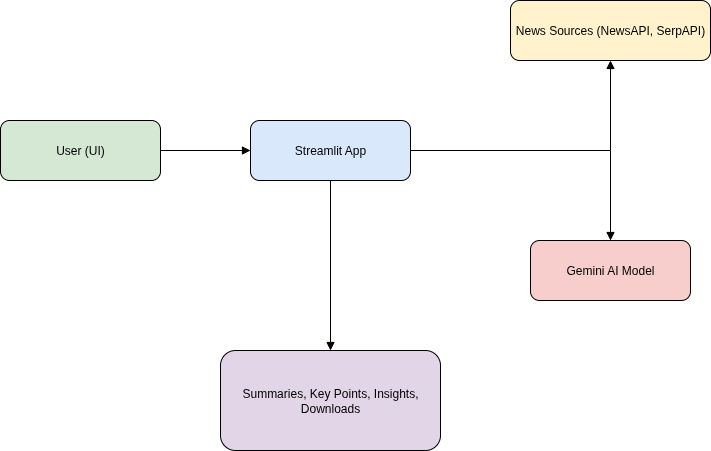

The diagram above was exported from draw.io. Its source (the exported page's mxGraphModel, read from the mxfile embedded in the PNG):
<mxGraphModel dx="1426" dy="777" grid="1" gridSize="10" guides="1" tooltips="1" connect="1" arrows="1" fold="1" page="1" pageScale="1" pageWidth="850" pageHeight="1100" math="0" shadow="0">
  <root>
    <mxCell id="0" />
    <mxCell id="1" parent="0" />
    <mxCell id="qx6MrYS5us3yksWoHVDX-1" value="User (UI)" style="rounded=1;whiteSpace=wrap;html=1;fillColor=#d5e8d4;" vertex="1" parent="1">
      <mxGeometry x="70" y="230" width="160" height="60" as="geometry" />
    </mxCell>
    <mxCell id="qx6MrYS5us3yksWoHVDX-2" value="Streamlit App" style="rounded=1;whiteSpace=wrap;html=1;fillColor=#dae8fc;" vertex="1" parent="1">
      <mxGeometry x="320" y="230" width="160" height="60" as="geometry" />
    </mxCell>
    <mxCell id="qx6MrYS5us3yksWoHVDX-3" value="News Sources (NewsAPI, SerpAPI)" style="rounded=1;whiteSpace=wrap;html=1;fillColor=#fff2cc;" vertex="1" parent="1">
      <mxGeometry x="580" y="110" width="200" height="60" as="geometry" />
    </mxCell>
    <mxCell id="qx6MrYS5us3yksWoHVDX-4" value="Gemini AI Model" style="rounded=1;whiteSpace=wrap;html=1;fillColor=#f8cecc;" vertex="1" parent="1">
      <mxGeometry x="600" y="350" width="160" height="60" as="geometry" />
    </mxCell>
    <mxCell id="qx6MrYS5us3yksWoHVDX-5" value="Summaries, Key Points, Insights, Downloads" style="rounded=1;whiteSpace=wrap;html=1;fillColor=#e1d5e7;" vertex="1" parent="1">
      <mxGeometry x="290" y="460" width="220" height="100" as="geometry" />
    </mxCell>
    <mxCell id="qx6MrYS5us3yksWoHVDX-6" style="edgeStyle=orthogonalEdgeStyle;rounded=0;endArrow=block;html=1;" edge="1" parent="1" source="qx6MrYS5us3yksWoHVDX-1" target="qx6MrYS5us3yksWoHVDX-2">
      <mxGeometry relative="1" as="geometry" />
    </mxCell>
    <mxCell id="qx6MrYS5us3yksWoHVDX-7" style="edgeStyle=orthogonalEdgeStyle;rounded=0;endArrow=block;html=1;" edge="1" parent="1" source="qx6MrYS5us3yksWoHVDX-2" target="qx6MrYS5us3yksWoHVDX-3">
      <mxGeometry relative="1" as="geometry" />
    </mxCell>
    <mxCell id="qx6MrYS5us3yksWoHVDX-8" style="edgeStyle=orthogonalEdgeStyle;rounded=0;endArrow=block;html=1;" edge="1" parent="1" source="qx6MrYS5us3yksWoHVDX-2" target="qx6MrYS5us3yksWoHVDX-4">
      <mxGeometry relative="1" as="geometry" />
    </mxCell>
    <mxCell id="qx6MrYS5us3yksWoHVDX-9" style="edgeStyle=orthogonalEdgeStyle;rounded=0;endArrow=block;html=1;" edge="1" parent="1" source="qx6MrYS5us3yksWoHVDX-2" target="qx6MrYS5us3yksWoHVDX-5">
      <mxGeometry relative="1" as="geometry" />
    </mxCell>
  </root>
</mxGraphModel>